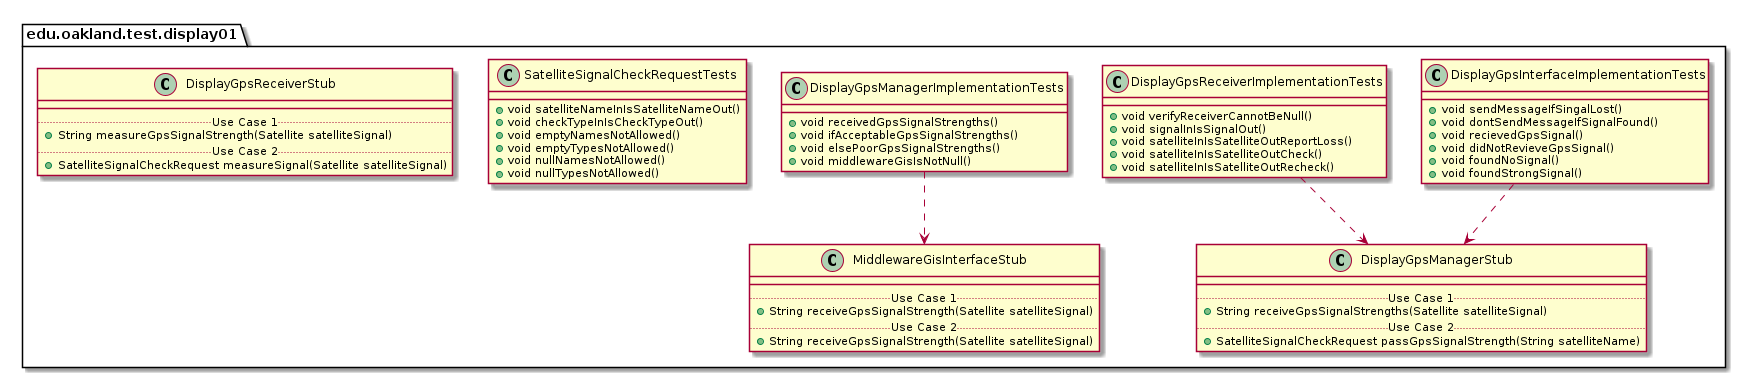

The diagram above was rendered by PlantUML. Its source (embedded in the PNG):
@startuml Display01TestPackage_InternalDependencies

package edu.oakland.test.display01 {
    
}


package edu.oakland.test.display01 {
    class DisplayGpsInterfaceImplementationTests {
      + void sendMessageIfSingalLost()
      + void dontSendMessageIfSignalFound()
      + void recievedGpsSignal()
      + void didNotRevieveGpsSignal()
      + void foundNoSignal()
      + void foundStrongSignal()
    }
}



package edu.oakland.test.display01 {
    class DisplayGpsManagerStub {
        __
        .. Use Case 1 ..
        + String receiveGpsSignalStrengths(Satellite satelliteSignal)
        .. Use Case 2 ..
        + SatelliteSignalCheckRequest passGpsSignalStrength(String satelliteName)
    }
}

DisplayGpsInterfaceImplementationTests ..> DisplayGpsManagerStub

package edu.oakland.test.display01 {
    class DisplayGpsReceiverImplementationTests {
        + void verifyReceiverCannotBeNull()
        + void signalInIsSignalOut()
        + void satelliteInIsSatelliteOutReportLoss()
        + void satelliteInIsSatelliteOutCheck()
        + void satelliteInIsSatelliteOutRecheck()
    }
}


DisplayGpsReceiverImplementationTests ..> DisplayGpsManagerStub

package edu.oakland.test.display01 {
    class DisplayGpsManagerImplementationTests {
        + void receivedGpsSignalStrengths()
        + void ifAcceptableGpsSignalStrengths()
        + void elsePoorGpsSignalStrengths()
        + void middlewareGisIsNotNull()
    }
}



package edu.oakland.test.display01 {
    class MiddlewareGisInterfaceStub {
        __
        .. Use Case 1 ..
        + String receiveGpsSignalStrength(Satellite satelliteSignal)
        .. Use Case 2 ..
        + String receiveGpsSignalStrength(Satellite satelliteSignal)
    }
}

DisplayGpsManagerImplementationTests ..> MiddlewareGisInterfaceStub

package edu.oakland.test.display01 {
  class SatelliteSignalCheckRequestTests {
    + void satelliteNameInIsSatelliteNameOut()
    + void checkTypeInIsCheckTypeOut()
    + void emptyNamesNotAllowed()
    + void emptyTypesNotAllowed()
    + void nullNamesNotAllowed()
    + void nullTypesNotAllowed()
  }
}


package edu.oakland.test.display01 {
    class DisplayGpsReceiverStub {
        __
        .. Use Case 1 ..
        + String measureGpsSignalStrength(Satellite satelliteSignal)
        .. Use Case 2 ..
        + SatelliteSignalCheckRequest measureSignal(Satellite satelliteSignal)
    }
}


@enduml